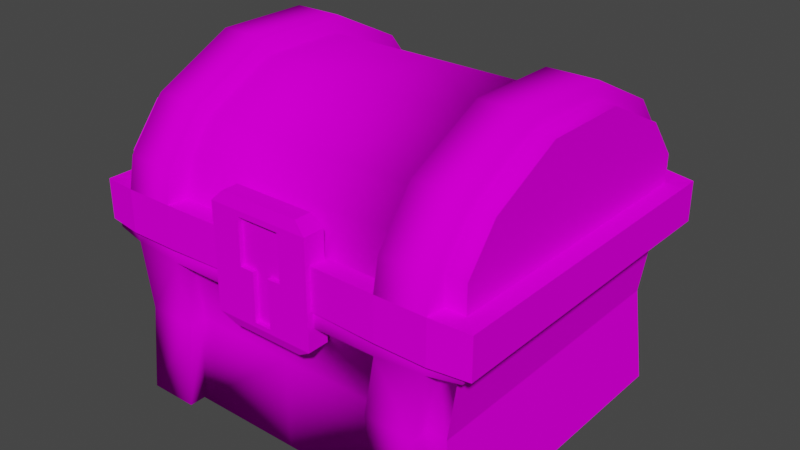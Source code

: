 # Source: Chest.blend  (saved by Blender 2.91.10; exported with 4.5.12 LTS)
import bpy
from mathutils import Matrix  # noqa: F401  (used for matrix-valued properties, if any)

bpy.ops.wm.read_factory_settings(use_empty=True)
scene = bpy.context.scene
scene.name = 'Scene'

# ---- images (referenced by path relative to the original .blend; pixels are not part of the script)
import os
ASSET_DIR = os.environ.get("B2B_ASSET_DIR", "")  # directory of the original .blend (textures are referenced by path, not embedded)
HERE = os.path.dirname(os.path.abspath(__file__))  # packed textures are extracted next to this script under _unpacked/

def load_image(name, relpath, width, height, colorspace="sRGB"):
    """Load a texture the original file referenced (path relative to the .blend, or extracted next to this script)."""
    p = next((c for c in (os.path.join(HERE, relpath), os.path.join(ASSET_DIR, relpath)) if relpath and os.path.exists(c)), "")
    if p:
        img = bpy.data.images.load(p, check_existing=True)
        img.name = name
    else:  # same state as the original file: an image datablock whose file is absent (Cycles renders it pink)
        img = bpy.data.images.new(name, width, height)
        img.source = "FILE"
        img.filepath = "//" + (relpath or name)
    img.colorspace_settings.name = colorspace
    return img
img_palettechestgold_png = load_image('PaletteChestGold.png', 'PaletteChestGold.png', 1024, 1024, 'sRGB')

# ---- materials (node trees are filled in below, after node groups)
mat_paletteshiney = bpy.data.materials.new('PaletteShiney')
mat_paletteshiney.use_transparent_shadow = False
mat_palettematte = bpy.data.materials.new('PaletteMatte')
mat_palettematte.use_transparent_shadow = False

# ---- material node trees
mat_paletteshiney.use_nodes = True; mat_paletteshiney.node_tree.nodes.clear()
_N = mat_paletteshiney.node_tree.nodes; _L = mat_paletteshiney.node_tree.links
n0 = _N.new('ShaderNodeOutputMaterial'); n0.name = 'Material Output'; n0.location = (300, 300)
n1 = _N.new('ShaderNodeTexImage'); n1.name = 'Image Texture'; n1.location = (-165, 595)
n1.image = img_palettechestgold_png
n2 = _N.new('ShaderNodeBsdfDiffuse'); n2.name = 'Diffuse BSDF'; n2.location = (145, 476)
_L.new(n1.outputs[0], n2.inputs[0])
_L.new(n2.outputs[0], n0.inputs[0])
n0.is_active_output = True
mat_palettematte.use_nodes = True; mat_palettematte.node_tree.nodes.clear()
_N = mat_palettematte.node_tree.nodes; _L = mat_palettematte.node_tree.links
n0 = _N.new('ShaderNodeOutputMaterial'); n0.name = 'Material Output'; n0.location = (300, 300)
n1 = _N.new('ShaderNodeTexImage'); n1.name = 'Image Texture'; n1.location = (-165, 595)
n1.image = img_palettechestgold_png
n2 = _N.new('ShaderNodeBsdfDiffuse'); n2.name = 'Diffuse BSDF'; n2.location = (145, 476)
_L.new(n1.outputs[0], n2.inputs[0])
_L.new(n2.outputs[0], n0.inputs[0])
n0.is_active_output = True

# ---- world
world_world = bpy.data.worlds.new('World'); scene.world = world_world
world_world.use_nodes = True; world_world.node_tree.nodes.clear()
_N = world_world.node_tree.nodes; _L = world_world.node_tree.links
n0 = _N.new('ShaderNodeOutputWorld'); n0.name = 'World Output'; n0.location = (300, 300)
n1 = _N.new('ShaderNodeBackground'); n1.name = 'Background'; n1.location = (10, 300)
n1.inputs[0].default_value = (0.05088, 0.05088, 0.05088, 1.0)
_L.new(n1.outputs[0], n0.inputs[0])
n0.is_active_output = True
world_world.color = (0.05088, 0.05088, 0.05088)
world_world.use_sun_shadow = False
world_world.sun_shadow_jitter_overblur = 0.0

# ---- meshes
me_bottom = bpy.data.meshes.new('Bottom')
me_bottom.from_pydata([(-0.32, -0.4, 0.0), (-0.3048, -0.3585, 0.4004), (0.32, -0.4, 0.0), (0.2942, -0.3585, 0.4004), (-0.32, 0.0, 0.0), (-0.3048, -1.808e-10, 0.4004), (0.32, 0.0, 0.0), (0.2942, 3.079e-10, 0.4004), (-0.32, -0.3585, 0.0), (0.2942, -0.3585, 0.1187), (-0.3048, -0.3585, 0.1187), (0.32, -0.3585, 0.0), (-0.3048, -0.2502, 0.4004), (0.32, -0.2502, 0.0), (-0.32, -0.2244, 0.2002), (0.32, -0.2244, 0.2002), (-0.32, -0.2502, 0.0), (0.2942, -0.2502, 0.4004), (0.32, -0.3327, 0.2002), (-0.32, -0.3327, 0.2002), (-0.3561, -0.2502, 0.0), (-0.3561, -0.3585, 0.0), (0.3566, -0.2502, 0.4004), (0.3566, -0.3585, 0.4004), (-0.32, 0.0, 0.2002), (0.32, 0.0, 0.2002), (-0.3566, -0.3585, 0.4004), (-0.3561, -0.2244, 0.2002), (0.3561, -0.2244, 0.2002), (0.3561, -0.3327, 0.2002), (0.3561, -0.3585, 0.0), (-0.3566, -0.2502, 0.4004), (0.3561, -0.2502, 0.0), (0.32, -0.3742, 0.2002), (-0.32, -0.3742, 0.2002), (-0.3561, -0.3327, 0.2002), (-0.32, -0.3969, 0.3508), (0.3566, -0.3554, 0.3413), (-0.3566, -0.3554, 0.342), (-0.32, -0.2471, 0.3327), (0.32, -0.2471, 0.3244), (0.32, -0.3554, 0.3413), (-0.32, -0.3554, 0.342), (-0.32, 0.0, 0.3327), (0.32, 0.0, 0.3244), (-0.3566, -0.2471, 0.3327), (0.32, -0.3969, 0.3508), (0.3566, -0.2471, 0.3244), (-0.3468, -0.4227, 0.3492), (-0.3458, -0.4268, 0.3987), (0.3458, -0.4268, 0.3987), (-0.3572, 0.0, 0.4004), (0.3572, 0.0, 0.4004), (-0.3572, 0.0, 0.3327), (0.3572, 0.0, 0.3244), (0.3468, -0.4227, 0.3492), (-0.3048, -1.808e-10, 0.1187), (0.2942, 3.079e-10, 0.1187), (-0.3048, -0.2502, 0.1187), (0.2942, -0.2502, 0.1187)], [], [(3, 50, 23), (7, 17, 22, 52), (8, 11, 2, 0), (36, 46, 55, 48), (16, 8, 21, 20), (21, 35, 27, 20), (16, 13, 11, 8), (1, 26, 49), (4, 6, 13, 16), (14, 16, 20, 27), (11, 13, 32, 30), (47, 22, 23, 37), (38, 26, 31, 45), (11, 18, 33, 2), (2, 33, 34, 0), (16, 14, 24, 4), (8, 19, 35, 21), (0, 34, 19, 8), (13, 15, 28, 32), (41, 18, 29, 37), (6, 25, 15, 13), (18, 11, 30, 29), (39, 14, 27, 45), (32, 28, 29, 30), (19, 42, 38, 35), (35, 38, 45, 27), (28, 47, 37, 29), (25, 44, 40, 15), (15, 40, 47, 28), (34, 36, 42, 19), (14, 39, 43, 24), (33, 46, 36, 34), (18, 41, 46, 33), (37, 23, 50, 55), (55, 50, 49, 48), (45, 31, 51, 53), (48, 49, 26, 38), (54, 52, 22, 47), (5, 43, 53, 51), (46, 41, 37, 55), (44, 7, 52, 54), (40, 44, 54, 47), (3, 1, 49, 50), (12, 5, 51, 31), (42, 36, 48, 38), (43, 39, 45, 53), (23, 22, 17, 3), (26, 1, 12, 31), (5, 12, 58, 56), (9, 59, 57, 56, 58, 10), (3, 17, 59, 9), (1, 3, 9, 10), (12, 1, 10, 58), (17, 7, 57, 59)])
me_bottom.polygons.foreach_set('use_smooth', [1, 1, 1, 1, 1, 1, 1, 1, 1, 1, 1, 1, 1, 1, 0, 1, 1, 1, 1, 1, 1, 1, 1, 1, 1, 1, 1, 1, 1, 1, 1, 0, 1, 1, 1, 1, 1, 1, 1, 1, 1, 1, 1, 1, 1, 1, 1, 1, 0, 0, 0, 0, 0, 0])
me_bottom.polygons.foreach_set('material_index', [0, 0, 1, 0, 0, 0, 0, 0, 1, 0, 0, 0, 0, 1, 1, 1, 0, 1, 0, 0, 1, 0, 0, 0, 0, 0, 0, 1, 0, 1, 1, 1, 1, 0, 0, 0, 0, 0, 0, 0, 0, 0, 0, 0, 0, 0, 0, 0, 0, 0, 0, 0, 0, 0])
_k = set([(0, 2), (0, 34), (2, 33), (33, 46), (34, 36), (36, 46)])
me_bottom.attributes.new('sharp_edge', 'BOOLEAN', 'EDGE').data.foreach_set('value', [ (min(e.vertices), max(e.vertices)) in _k for e in me_bottom.edges])
_uv = me_bottom.uv_layers.new(name='UVMap')
_uv.uv.foreach_set('vector', [0.7787, 0.7185, 0.7787, 0.7185, 0.7787, 0.7185, 0.7787, 0.7185, 0.7787, 0.7185, 0.7787, 0.7185, 0.7787, 0.7185, 0.2695, 0.7284, 0.2728, 0.7284, 0.2728, 0.7291, 0.2695, 0.7291, 0.7783, 0.7518, 0.7783, 0.7478, 0.7783, 0.7478, 0.7783, 0.7518, 0.8335, 0.7645, 0.8335, 0.7647, 0.8335, 0.7647, 0.8335, 0.7645, 0.8335, 0.7616, 0.8335, 0.7616, 0.8335, 0.7617, 0.8335, 0.7617, 0.8335, 0.7645, 0.8335, 0.7645, 0.8335, 0.7647, 0.8335, 0.7647, 0.7787, 0.7185, 0.7787, 0.7185, 0.7787, 0.7185, 0.2695, 0.722, 0.2728, 0.722, 0.2728, 0.7264, 0.2695, 0.7264, 0.7783, 0.7329, 0.7783, 0.7329, 0.7783, 0.7329, 0.7783, 0.7329, 0.8335, 0.7647, 0.8335, 0.7645, 0.8335, 0.7645, 0.8335, 0.7647, 0.8335, 0.7645, 0.8335, 0.7645, 0.8335, 0.7647, 0.8335, 0.7647, 0.8335, 0.7616, 0.8335, 0.7616, 0.8335, 0.7617, 0.8335, 0.7617, 0.2728, 0.7284, 0.2745, 0.7284, 0.2745, 0.7291, 0.2728, 0.7291, 0.2728, 0.7291, 0.2745, 0.7291, 0.2745, 0.7434, 0.2728, 0.7434, 0.2728, 0.6889, 0.2745, 0.6889, 0.2745, 0.6934, 0.2728, 0.6934, 0.7783, 0.7321, 0.7783, 0.7321, 0.7783, 0.7321, 0.7783, 0.7321, 0.2728, 0.6862, 0.2745, 0.6862, 0.2745, 0.687, 0.2728, 0.687, 0.7783, 0.7478, 0.7783, 0.7478, 0.7783, 0.7478, 0.7783, 0.7478, 0.7783, 0.7486, 0.7783, 0.7486, 0.7783, 0.7486, 0.7783, 0.7486, 0.2728, 0.722, 0.2745, 0.722, 0.2745, 0.7264, 0.2728, 0.7264, 0.7783, 0.7486, 0.7783, 0.7486, 0.7783, 0.7486, 0.7783, 0.7486, 0.7783, 0.7329, 0.7783, 0.7329, 0.7783, 0.7329, 0.7783, 0.7329, 0.8335, 0.7645, 0.8335, 0.7645, 0.8335, 0.7647, 0.8335, 0.7647, 0.7783, 0.7321, 0.7783, 0.7321, 0.7783, 0.7321, 0.7783, 0.7321, 0.8335, 0.7616, 0.8335, 0.7616, 0.8335, 0.7617, 0.8335, 0.7617, 0.8335, 0.7645, 0.8335, 0.7645, 0.8335, 0.7647, 0.8335, 0.7647, 0.2745, 0.722, 0.2758, 0.722, 0.2758, 0.7264, 0.2745, 0.7264, 0.7783, 0.7478, 0.7783, 0.7478, 0.7783, 0.7478, 0.7783, 0.7478, 0.2745, 0.6862, 0.2758, 0.6862, 0.2758, 0.687, 0.2745, 0.687, 0.2745, 0.6889, 0.2758, 0.6889, 0.2758, 0.6934, 0.2745, 0.6934, 0.2745, 0.7291, 0.2758, 0.7291, 0.2758, 0.7434, 0.2745, 0.7434, 0.2745, 0.7284, 0.2758, 0.7284, 0.2758, 0.7291, 0.2745, 0.7291, 0.7783, 0.7476, 0.7783, 0.7476, 0.7783, 0.7478, 0.7783, 0.7478, 0.7783, 0.7478, 0.7783, 0.7478, 0.7783, 0.7518, 0.7783, 0.7518, 0.7783, 0.7364, 0.7783, 0.7364, 0.7783, 0.7376, 0.7783, 0.7376, 0.7783, 0.7356, 0.7783, 0.7356, 0.7783, 0.7358, 0.7783, 0.7358, 0.7783, 0.7457, 0.7783, 0.7457, 0.7783, 0.747, 0.7783, 0.747, 0.7787, 0.7185, 0.7787, 0.7185, 0.7787, 0.7185, 0.7787, 0.7185, 0.7783, 0.7478, 0.7783, 0.7476, 0.7783, 0.7476, 0.7783, 0.7478, 0.7787, 0.7185, 0.7787, 0.7185, 0.7787, 0.7185, 0.7787, 0.7185, 0.7783, 0.747, 0.7783, 0.7457, 0.7783, 0.7457, 0.7783, 0.747, 0.7787, 0.7185, 0.7787, 0.7185, 0.7787, 0.7185, 0.7787, 0.7185, 0.7787, 0.7185, 0.7787, 0.7185, 0.7787, 0.7185, 0.7787, 0.7185, 0.7783, 0.7358, 0.7783, 0.7356, 0.7783, 0.7356, 0.7783, 0.7358, 0.7783, 0.7376, 0.7783, 0.7364, 0.7783, 0.7364, 0.7783, 0.7376, 0.8336, 0.7591, 0.8336, 0.7591, 0.8336, 0.7591, 0.8336, 0.7591, 0.8336, 0.7591, 0.8336, 0.7591, 0.8336, 0.7591, 0.8336, 0.7591, 0.261, 0.3043, 0.261, 0.3043, 0.261, 0.3043, 0.261, 0.3043, 0.261, 0.3043, 0.261, 0.3043, 0.261, 0.3043, 0.261, 0.3043, 0.261, 0.3043, 0.261, 0.3043, 0.3306, 0.3182, 0.3306, 0.3182, 0.3306, 0.3182, 0.3306, 0.3182, 0.261, 0.3043, 0.261, 0.3043, 0.261, 0.3043, 0.261, 0.3043, 0.3306, 0.3182, 0.3306, 0.3182, 0.3306, 0.3182, 0.3306, 0.3182, 0.261, 0.3043, 0.261, 0.3043, 0.261, 0.3043, 0.261, 0.3043])
me_bottom.materials.append(mat_paletteshiney)
me_bottom.materials.append(mat_palettematte)
me_bottom.use_remesh_fix_poles = True
me_bottom.use_remesh_preserve_attributes = False
me_bottom.use_mirror_vertex_groups = False
me_bottom.update()
me_top = bpy.data.meshes.new('Top')
me_top.from_pydata([(-0.32, -0.4, 0.0003555), (0.32, -0.4, 0.0003555), (-0.32, -0.4, 0.1467), (0.32, -0.4, 0.1467), (-0.2513, -0.4, 0.2325), (0.2513, -0.4, 0.2325), (-0.09452, -0.4, 0.3103), (0.09452, -0.4, 0.3103), (-0.32, 0.0, 0.0003555), (0.32, 0.0, 0.0003555), (-0.2996, -2.431e-10, 0.1661), (0.32, 0.0, 0.1467), (-0.2513, 0.0, 0.2325), (0.2513, 0.0, 0.2325), (-0.09452, 0.0, 0.3103), (0.09452, 0.0, 0.3103), (0.32, -0.3585, 0.0003555), (0.32, -0.3585, 0.1467), (0.2513, -0.3585, 0.2325), (0.09452, -0.3585, 0.3103), (-0.32, -0.3585, 0.0003555), (-0.32, -0.3585, 0.1467), (-0.2513, -0.3585, 0.2325), (-0.09452, -0.3585, 0.3103), (-0.32, -0.2502, 0.0003555), (-0.2996, -0.2502, 0.1661), (-0.2513, -0.2502, 0.2325), (-0.09452, -0.2502, 0.3103), (0.32, -0.2502, 0.0003555), (0.32, -0.2502, 0.1467), (0.2513, -0.2502, 0.2325), (0.09452, -0.2502, 0.3103), (0.372, -0.2502, 0.0003555), (0.372, -0.3585, 0.0003555), (0.354, -0.2502, 0.1587), (0.354, -0.3585, 0.1587), (0.2739, -0.2502, 0.2607), (0.2739, -0.3585, 0.2607), (0.1028, -0.2502, 0.3454), (0.1028, -0.3585, 0.3454), (-0.368, -0.3585, 0.0003555), (-0.2739, -0.3585, 0.2607), (-0.1028, -0.3585, 0.3454), (-0.354, -0.3585, 0.1587), (-0.368, -0.2502, 0.0003555), (-0.354, -0.2502, 0.1587), (-0.2739, -0.2502, 0.2607), (-0.1028, -0.2502, 0.3454), (-0.32, -0.4, 0.08708), (0.32, -0.4, 0.08708), (0.32, 0.0, 0.06033), (-0.32, 0.0, 0.08708), (0.32, -0.3585, 0.08708), (-0.32, -0.3585, 0.08708), (-0.32, -0.2502, 0.08708), (0.32, -0.2502, 0.06033), (0.3712, -0.3585, 0.09198), (-0.3672, -0.3585, 0.09198), (-0.3672, -0.2502, 0.09198), (0.3712, -0.2502, 0.06523), (-0.3579, 1.517e-10, 0.0003555), (-0.3579, 1.517e-10, 0.08708), (0.3599, -0.4396, 0.0003555), (-0.3559, -0.4396, 0.0003555), (-0.3559, -0.4396, 0.08708), (0.3599, -0.4396, 0.08708), (0.259, -0.3585, 0.1205), (0.259, -0.3912, 0.1205), (-0.259, -0.3912, 0.1205), (-0.259, -0.2502, 0.1205), (-0.259, 0.0, 0.1205), (-0.259, -0.3585, 0.1205), (0.259, 0.0, 0.1205), (0.259, -0.2502, 0.1205), (-0.32, -0.2502, 0.08708), (-0.3672, -0.2502, 0.09198), (-0.32, 0.0, 0.08708), (-0.3579, 1.517e-10, 0.08708)], [], [(53, 48, 2, 21), (2, 3, 5, 4), (48, 49, 3, 2), (21, 2, 4, 22), (19, 23, 6, 7), (22, 4, 6, 23), (4, 5, 7, 6), (29, 11, 13, 30), (30, 13, 15, 31), (55, 50, 11, 29), (49, 52, 17, 3), (5, 18, 19, 7), (3, 17, 18, 5), (23, 19, 39, 42), (55, 29, 34, 59), (22, 23, 42, 41), (51, 54, 25, 10), (10, 25, 26, 12), (15, 14, 27, 31), (12, 26, 27, 14), (18, 17, 35, 37), (27, 26, 46, 47), (46, 41, 42, 47), (38, 47, 42, 39), (45, 43, 41, 46), (58, 57, 43, 45), (56, 59, 34, 35), (37, 36, 38, 39), (35, 34, 36, 37), (30, 31, 38, 36), (21, 22, 41, 43), (29, 30, 36, 34), (53, 21, 43, 57), (26, 25, 45, 46), (31, 27, 47, 38), (19, 18, 37, 39), (17, 52, 56, 35), (25, 54, 58, 45), (33, 32, 59, 56), (44, 40, 57, 58), (51, 8, 60, 61), (28, 55, 59, 32), (1, 16, 33, 62), (28, 9, 50, 55), (20, 0, 63, 40), (60, 44, 58, 61), (54, 51, 76, 74), (8, 24, 44, 60), (62, 33, 56, 65), (63, 62, 65, 64), (40, 63, 64, 57), (49, 48, 64, 65), (52, 49, 65, 56), (0, 1, 62, 63), (48, 53, 57, 64), (24, 20, 40, 44), (33, 16, 28, 32), (0, 20, 71, 68), (66, 67, 68, 71, 69, 70, 72, 73), (28, 16, 66, 73), (16, 1, 67, 66), (24, 8, 70, 69), (1, 0, 68, 67), (20, 24, 69, 71), (9, 28, 73, 72), (74, 76, 77, 75), (58, 54, 74, 75), (51, 61, 77, 76), (61, 58, 75, 77)])
me_top.polygons.foreach_set('use_smooth', [1, 0, 0, 1, 1, 1, 0, 1, 1, 1, 1, 1, 1, 1, 1, 1, 1, 1, 1, 1, 1, 1, 1, 1, 1, 1, 1, 1, 1, 1, 1, 1, 1, 1, 1, 1, 1, 1, 0, 0, 1, 1, 1, 1, 1, 0, 1, 1, 0, 0, 0, 0, 0, 1, 0, 1, 1, 1, 1, 1, 1, 1, 1, 1, 1, 0, 1, 1, 0])
me_top.polygons.foreach_set('material_index', [0, 0, 0, 0, 0, 0, 0, 0, 0, 0, 0, 0, 0, 1, 1, 1, 0, 0, 0, 0, 1, 1, 1, 1, 1, 1, 1, 1, 1, 1, 1, 1, 1, 1, 1, 1, 1, 1, 1, 1, 1, 1, 1, 0, 1, 1, 1, 1, 1, 1, 1, 1, 1, 1, 1, 1, 1, 0, 0, 0, 0, 0, 0, 0, 0, 1, 1, 1, 1])
_k = set([(32, 33), (33, 62), (40, 44), (40, 63), (44, 60), (48, 49), (48, 53), (49, 52), (51, 54), (53, 57), (54, 58), (56, 65), (57, 64), (58, 61), (62, 63), (64, 65), (74, 75), (74, 76), (75, 77)])
me_top.attributes.new('sharp_edge', 'BOOLEAN', 'EDGE').data.foreach_set('value', [ (min(e.vertices), max(e.vertices)) in _k for e in me_top.edges])
_uv = me_top.uv_layers.new(name='UVMap')
_uv.uv.foreach_set('vector', [0.2915, 0.7135, 0.2915, 0.7136, 0.2915, 0.7136, 0.2915, 0.7135, 0.2915, 0.7047, 0.2915, 0.7069, 0.2915, 0.7069, 0.2915, 0.7047, 0.2915, 0.7047, 0.2915, 0.7069, 0.2915, 0.7069, 0.2915, 0.7047, 0.2915, 0.7135, 0.2915, 0.7136, 0.2915, 0.7136, 0.2915, 0.7135, 0.2915, 0.7071, 0.2871, 0.7071, 0.2871, 0.7069, 0.2915, 0.7069, 0.2915, 0.7135, 0.2915, 0.7136, 0.2915, 0.7136, 0.2915, 0.7135, 0.2915, 0.7047, 0.2915, 0.7069, 0.2915, 0.7069, 0.2915, 0.7047, 0.2537, 0.693, 0.2537, 0.6985, 0.2537, 0.6985, 0.2537, 0.693, 0.2537, 0.693, 0.2537, 0.6985, 0.2537, 0.6985, 0.2537, 0.693, 0.2537, 0.693, 0.2537, 0.6985, 0.2537, 0.6985, 0.2537, 0.693, 0.2915, 0.7069, 0.2915, 0.7071, 0.2915, 0.7071, 0.2915, 0.7069, 0.2915, 0.7069, 0.2915, 0.7071, 0.2915, 0.7071, 0.2915, 0.7069, 0.2915, 0.7069, 0.2915, 0.7071, 0.2915, 0.7071, 0.2915, 0.7069, 0.7826, 0.6173, 0.7826, 0.6173, 0.7826, 0.6173, 0.7826, 0.6173, 0.7826, 0.6164, 0.7826, 0.6164, 0.7826, 0.6164, 0.7826, 0.6164, 0.7826, 0.5997, 0.7826, 0.5997, 0.7826, 0.5997, 0.7826, 0.5997, 0.2537, 0.7339, 0.2537, 0.7394, 0.2537, 0.7394, 0.2537, 0.7339, 0.2537, 0.7339, 0.2537, 0.7394, 0.2537, 0.7394, 0.2537, 0.7339, 0.2537, 0.6985, 0.2533, 0.6985, 0.2533, 0.693, 0.2537, 0.693, 0.2537, 0.7339, 0.2537, 0.7394, 0.2537, 0.7394, 0.2537, 0.7339, 0.7826, 0.6173, 0.7826, 0.6173, 0.7826, 0.6173, 0.7826, 0.6173, 0.7826, 0.6005, 0.7826, 0.6005, 0.7826, 0.6005, 0.7826, 0.6005, 0.7826, 0.6005, 0.7826, 0.5997, 0.7826, 0.5997, 0.7826, 0.6005, 0.7826, 0.6164, 0.7826, 0.6164, 0.7826, 0.6173, 0.7826, 0.6173, 0.7826, 0.6005, 0.7826, 0.5997, 0.7826, 0.5997, 0.7826, 0.6005, 0.7826, 0.6005, 0.7826, 0.5997, 0.7826, 0.5997, 0.7826, 0.6005, 0.7826, 0.6173, 0.7826, 0.6164, 0.7826, 0.6164, 0.7826, 0.6173, 0.7826, 0.6173, 0.7826, 0.6164, 0.7826, 0.6164, 0.7826, 0.6173, 0.7826, 0.6173, 0.7826, 0.6164, 0.7826, 0.6164, 0.7826, 0.6173, 0.7826, 0.6164, 0.7826, 0.6164, 0.7826, 0.6164, 0.7826, 0.6164, 0.7826, 0.5997, 0.7826, 0.5997, 0.7826, 0.5997, 0.7826, 0.5997, 0.7826, 0.6164, 0.7826, 0.6164, 0.7826, 0.6164, 0.7826, 0.6164, 0.7826, 0.5997, 0.7826, 0.5997, 0.7826, 0.5997, 0.7826, 0.5997, 0.7826, 0.6005, 0.7826, 0.6005, 0.7826, 0.6005, 0.7826, 0.6005, 0.7826, 0.6164, 0.7826, 0.6164, 0.7826, 0.6164, 0.7826, 0.6164, 0.7826, 0.6173, 0.7826, 0.6173, 0.7826, 0.6173, 0.7826, 0.6173, 0.7826, 0.6173, 0.7826, 0.6173, 0.7826, 0.6173, 0.7826, 0.6173, 0.7826, 0.6005, 0.7826, 0.6005, 0.7826, 0.6005, 0.7826, 0.6005, 0.7826, 0.6173, 0.7826, 0.6164, 0.7826, 0.6164, 0.7826, 0.6173, 0.7826, 0.6005, 0.7826, 0.5997, 0.7826, 0.5997, 0.7826, 0.6005, 0.7246, 0.6098, 0.7246, 0.6098, 0.7246, 0.6098, 0.7246, 0.6098, 0.7826, 0.6164, 0.7826, 0.6164, 0.7826, 0.6164, 0.7826, 0.6164, 0.7825, 0.594, 0.7825, 0.594, 0.7825, 0.594, 0.7825, 0.594, 0.2537, 0.693, 0.2537, 0.6985, 0.2537, 0.6985, 0.2537, 0.693, 0.7825, 0.594, 0.7825, 0.594, 0.7825, 0.594, 0.7825, 0.594, 0.7831, 0.6229, 0.7831, 0.6285, 0.7831, 0.6285, 0.7831, 0.6229, 0.7326, 0.6312, 0.7326, 0.6256, 0.7326, 0.6256, 0.7326, 0.6312, 0.7839, 0.6254, 0.7839, 0.6254, 0.7839, 0.6254, 0.7839, 0.6254, 0.7826, 0.6151, 0.7826, 0.615, 0.7826, 0.615, 0.7826, 0.6151, 0.7826, 0.6169, 0.7826, 0.6151, 0.7826, 0.6151, 0.7826, 0.6169, 0.7826, 0.6098, 0.7826, 0.6097, 0.7826, 0.6097, 0.7826, 0.6098, 0.7826, 0.6151, 0.7826, 0.6169, 0.7826, 0.6169, 0.7826, 0.6151, 0.7826, 0.615, 0.7826, 0.6151, 0.7826, 0.6151, 0.7826, 0.615, 0.7825, 0.594, 0.7825, 0.594, 0.7825, 0.594, 0.7825, 0.594, 0.7826, 0.6097, 0.7826, 0.6098, 0.7826, 0.6098, 0.7826, 0.6097, 0.7813, 0.5964, 0.7825, 0.594, 0.7825, 0.594, 0.7826, 0.6005, 0.7825, 0.594, 0.7825, 0.594, 0.7826, 0.6164, 0.7826, 0.6164, 0.2079, 0.2648, 0.2079, 0.2648, 0.2079, 0.2648, 0.2079, 0.2648, 0.1771, 0.2513, 0.1771, 0.2513, 0.1771, 0.2513, 0.1771, 0.2513, 0.1772, 0.2592, 0.1772, 0.2592, 0.1735, 0.3258, 0.1773, 0.3244, 0.1917, 0.2897, 0.1917, 0.3058, 0.1917, 0.3058, 0.1917, 0.2897, 0.2116, 0.2771, 0.2116, 0.2771, 0.2116, 0.2771, 0.2116, 0.2771, 0.3308, 0.3215, 0.3308, 0.3215, 0.3308, 0.3215, 0.3308, 0.3215, 0.2116, 0.2771, 0.2116, 0.2771, 0.2116, 0.2771, 0.2116, 0.2771, 0.2079, 0.2648, 0.2079, 0.3273, 0.2079, 0.3273, 0.2079, 0.2648, 0.2218, 0.2863, 0.2218, 0.2808, 0.2218, 0.2808, 0.2218, 0.2863, 0.7838, 0.6088, 0.7838, 0.6033, 0.7838, 0.6033, 0.7838, 0.6088, 0.7826, 0.6005, 0.7826, 0.6005, 0.7826, 0.6005, 0.7826, 0.6005, 0.7246, 0.6098, 0.7246, 0.6098, 0.7246, 0.6098, 0.7246, 0.6098, 0.7831, 0.6229, 0.7831, 0.6285, 0.7831, 0.6285, 0.7831, 0.6229])
me_top.materials.append(mat_palettematte)
me_top.materials.append(mat_paletteshiney)
me_top.use_remesh_fix_poles = True
me_top.use_remesh_preserve_attributes = False
me_top.use_mirror_vertex_groups = False
me_top.update()
me_lock = bpy.data.meshes.new('Lock')
me_lock.from_pydata([(-0.4, -0.09087, -0.4), (-0.4, -0.09087, 0.4), (-0.4, 0.6645, -0.4), (-0.4, 0.6645, 0.4), (0.4, -0.09087, -0.4), (0.4, -0.09087, 0.4), (0.4, 0.6645, -0.4), (0.4, 0.6645, 0.4), (-0.2896, 0.553, -0.4711), (-0.2896, 0.0207, -0.4711), (0.2896, 0.553, -0.4711), (0.2896, 0.0207, -0.4711), (-0.3136, -0.004459, 0.4842), (-0.3136, 0.5781, 0.4842), (0.3136, 0.5781, 0.4842), (0.3136, -0.004459, 0.4842), (-0.164, -0.09087, 0.3585), (0.1702, -0.09087, 0.3589), (0.1734, -0.09087, 0.003668), (0.06438, -0.09087, 0.001727), (0.0652, -0.09087, -0.3645), (-0.06729, -0.09087, -0.3647), (-0.06118, -0.09087, 0.003747), (-0.17, -0.09087, 0.006092), (-0.164, 0.0673, 0.3585), (0.1702, 0.0673, 0.3589), (0.1734, 0.0673, 0.003668), (0.06438, 0.0673, 0.001727), (0.0652, 0.0673, -0.3645), (-0.06729, 0.0673, -0.3647), (-0.06118, 0.0673, 0.003747), (-0.17, 0.0673, 0.006092)], [], [(0, 1, 3, 2), (2, 3, 7, 6), (6, 7, 5, 4), (4, 5, 18, 19, 20, 21, 22, 23, 1, 0), (2, 6, 10, 8), (3, 1, 12, 13), (8, 10, 11, 9), (0, 2, 8, 9), (6, 4, 11, 10), (4, 0, 9, 11), (14, 13, 12, 15), (1, 5, 15, 12), (7, 3, 13, 14), (5, 7, 14, 15), (25, 24, 31, 30, 29, 28, 27, 26), (1, 23, 16, 17, 18, 5), (21, 20, 28, 29), (19, 18, 26, 27), (17, 16, 24, 25), (16, 23, 31, 24), (22, 21, 29, 30), (20, 19, 27, 28), (18, 17, 25, 26), (23, 22, 30, 31)])
me_lock.polygons.foreach_set('material_index', [0, 0, 0, 0, 0, 0, 0, 0, 0, 0, 0, 0, 0, 0, 1, 0, 0, 0, 0, 0, 0, 0, 0, 0])
_uv = me_lock.uv_layers.new(name='UVMap')
_uv.uv.foreach_set('vector', [0.6697, 0.6205, 0.7022, 0.6205, 0.7022, 0.6316, 0.6697, 0.6316, 0.6697, 0.6316, 0.7022, 0.6316, 0.7022, 0.6427, 0.6697, 0.6427, 0.6697, 0.6427, 0.7022, 0.6427, 0.7022, 0.6538, 0.6697, 0.6538, 0.6697, 0.6538, 0.7022, 0.6538, 0.6875, 0.6579, 0.6874, 0.6588, 0.677, 0.6588, 0.6768, 0.6599, 0.6876, 0.6599, 0.6876, 0.6608, 0.7022, 0.6649, 0.6697, 0.6649, 0.6697, 0.6316, 0.6697, 0.6427, 0.6697, 0.6427, 0.6697, 0.6316, 0.7022, 0.6316, 0.7022, 0.6205, 0.7022, 0.6205, 0.7022, 0.6316, 0.6373, 0.6427, 0.6697, 0.6427, 0.6697, 0.6538, 0.6373, 0.6538, 0.6697, 0.6205, 0.6697, 0.6316, 0.6697, 0.6316, 0.6697, 0.6205, 0.6697, 0.6427, 0.6697, 0.6538, 0.6697, 0.6538, 0.6697, 0.6427, 0.6697, 0.6538, 0.6697, 0.6649, 0.6697, 0.6649, 0.6697, 0.6538, 0.7022, 0.6427, 0.7347, 0.6427, 0.7347, 0.6538, 0.7022, 0.6538, 0.7022, 0.6649, 0.7022, 0.6538, 0.7022, 0.6538, 0.7022, 0.6649, 0.7022, 0.6427, 0.7022, 0.6316, 0.7022, 0.6316, 0.7022, 0.6427, 0.7022, 0.6538, 0.7022, 0.6427, 0.7022, 0.6427, 0.7022, 0.6538, 0.7545, 0.2666, 0.7547, 0.2693, 0.7467, 0.2695, 0.7466, 0.2686, 0.7359, 0.2687, 0.736, 0.2675, 0.7465, 0.2676, 0.7465, 0.2666, 0.7022, 0.6649, 0.6876, 0.6608, 0.6956, 0.6605, 0.6955, 0.6579, 0.6875, 0.6579, 0.7022, 0.6538, 0.7556, 0.783, 0.7557, 0.7818, 0.7557, 0.7818, 0.7556, 0.783, 0.7662, 0.7819, 0.7662, 0.7809, 0.7662, 0.7809, 0.7662, 0.7819, 0.7742, 0.781, 0.7744, 0.7836, 0.7744, 0.7836, 0.7742, 0.781, 0.7744, 0.7836, 0.7664, 0.7839, 0.7664, 0.7839, 0.7744, 0.7836, 0.7663, 0.7829, 0.7556, 0.783, 0.7556, 0.783, 0.7663, 0.7829, 0.7557, 0.7818, 0.7662, 0.7819, 0.7662, 0.7819, 0.7557, 0.7818, 0.7662, 0.7809, 0.7742, 0.781, 0.7742, 0.781, 0.7662, 0.7809, 0.7664, 0.7839, 0.7663, 0.7829, 0.7663, 0.7829, 0.7664, 0.7839])
me_lock.materials.append(mat_paletteshiney)
me_lock.materials.append(mat_palettematte)
me_lock.use_remesh_fix_poles = True
me_lock.use_remesh_preserve_attributes = False
me_lock.use_mirror_vertex_groups = False
me_lock.update()

# ---- objects
ob_bottom = bpy.data.objects.new('Bottom', me_bottom)
ob_top = bpy.data.objects.new('Top', me_top)
ob_lock = bpy.data.objects.new('Lock', me_lock)
ob_toppivot = bpy.data.objects.new('TopPivot', None)

# ---- transforms, parenting, visibility, modifiers, constraints
ob_bottom.location = (0.0, 0.0, 0.0)
ob_bottom.rotation_euler = (0.0, -0.0, 1.571)
ob_bottom.lineart.crease_threshold = 0.0
_m = ob_bottom.modifiers.new('Mirror', 'MIRROR')
_m.use_axis = (False, True, False)
ob_top.parent = ob_toppivot
ob_top.matrix_parent_inverse = Matrix(((1.0, -0.0, 0.0, -0.0), (-0.0, 1.0, -0.0, -0.3157), (0.0, -0.0, 1.0, -0.3891), (-0.0, 0.0, -0.0, 1.0)))
ob_top.location = (-0.006678, 0.6662, 0.3672)
ob_top.rotation_euler = (0.0, 0.0, -1.571)
ob_top.lineart.crease_threshold = 0.0
_m = ob_top.modifiers.new('Mirror', 'MIRROR')
_m.use_axis = (False, True, False)
ob_lock.parent = ob_top
ob_lock.matrix_parent_inverse = Matrix(((1.192e-08, -1.0, 0.0, -0.0), (1.0, 1.192e-08, -0.0, 0.006678), (-0.0, 0.0, 1.0, -0.3672), (-0.0, 0.0, -0.0, 1.0)))
ob_lock.location = (-4.416e-08, 0.3666, 0.4009)
ob_lock.rotation_euler = (0.0, -0.0, 3.142)
ob_lock.scale = (0.2813, 0.06217, 0.2813)
ob_lock.lineart.crease_threshold = 0.0
ob_toppivot.parent = ob_bottom
ob_toppivot.matrix_parent_inverse = Matrix(((1.192e-08, -1.0, 0.0, -0.0), (1.0, 1.192e-08, -0.0, 0.0), (0.0, -0.0, 1.0, -0.0), (-0.0, 0.0, -0.0, 1.0)))
ob_toppivot.location = (-2.119e-08, -0.351, 0.3891)
ob_toppivot.lineart.crease_threshold = 0.0

# ---- collection membership
scene.collection.objects.link(ob_bottom)
scene.collection.objects.link(ob_top)
scene.collection.objects.link(ob_lock)
scene.collection.objects.link(ob_toppivot)

# ---- scene / render settings (as saved in the file)
scene.frame_start = 1; scene.frame_end = 250; scene.frame_set(1)
scene.render.engine = 'BLENDER_EEVEE_NEXT'
scene.cycles.use_denoising = False
scene.cycles.samples = 128
scene.cycles.sampling_pattern = 'TABULATED_SOBOL'
scene.cycles.use_adaptive_sampling = False
scene.cycles.use_light_tree = False
scene.view_settings.view_transform = 'Filmic'
bpy.context.view_layer.update()

# ---- added for rendering (the .blend has no active camera and no usable light): camera, sun
cam_auto = bpy.data.cameras.new('AutoCamera')
cam_auto.lens = 50.0
cam_auto.sensor_width = 36.0
cam_auto.clip_end = 1000.0
ob_auto_camera = bpy.data.objects.new('AutoCamera', cam_auto)
scene.collection.objects.link(ob_auto_camera)
ob_auto_camera.location = (1.25998, -1.50356, 1.35895)
ob_auto_camera.rotation_euler = (1.09748, -7.21219e-08, 0.694738)
scene.camera = ob_auto_camera
light_auto_sun = bpy.data.lights.new('AutoSun', 'SUN')
light_auto_sun.energy = 3.0
light_auto_sun.angle = 0.0523599
ob_auto_sun = bpy.data.objects.new('AutoSun', light_auto_sun)
scene.collection.objects.link(ob_auto_sun)
ob_auto_sun.rotation_euler = (0.872665, 0.174533, 0.523599)
bpy.context.view_layer.update()
